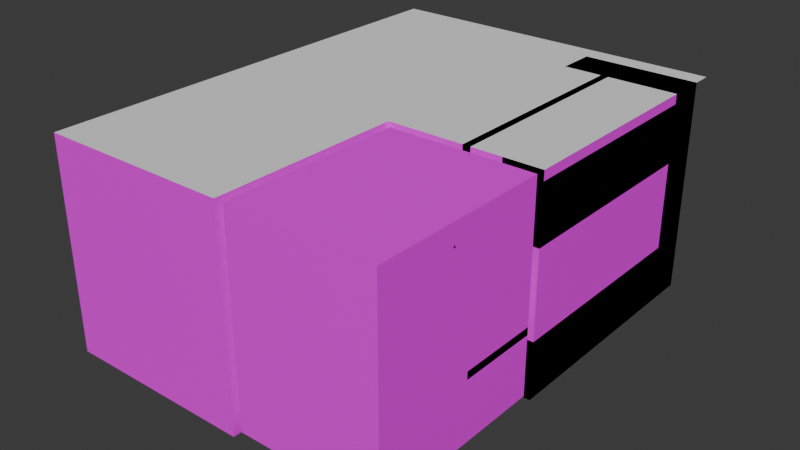 # Source: room.blend  (saved by Blender 4.0.36; exported with 4.5.12 LTS)
import bpy
from mathutils import Matrix  # noqa: F401  (used for matrix-valued properties, if any)

bpy.ops.wm.read_factory_settings(use_empty=True)
scene = bpy.context.scene
scene.name = 'Scene'

# ---- collections
col_collection = bpy.data.collections.new('Collection'); scene.collection.children.link(col_collection)

# ---- images (referenced by path relative to the original .blend; pixels are not part of the script)
import os
ASSET_DIR = os.environ.get("B2B_ASSET_DIR", "")  # directory of the original .blend (textures are referenced by path, not embedded)
HERE = os.path.dirname(os.path.abspath(__file__))  # packed textures are extracted next to this script under _unpacked/

def load_image(name, relpath, width, height, colorspace="sRGB"):
    """Load a texture the original file referenced (path relative to the .blend, or extracted next to this script)."""
    p = next((c for c in (os.path.join(HERE, relpath), os.path.join(ASSET_DIR, relpath)) if relpath and os.path.exists(c)), "")
    if p:
        img = bpy.data.images.load(p, check_existing=True)
        img.name = name
    else:  # same state as the original file: an image datablock whose file is absent (Cycles renders it pink)
        img = bpy.data.images.new(name, width, height)
        img.source = "FILE"
        img.filepath = "//" + (relpath or name)
    img.colorspace_settings.name = colorspace
    return img
img_texture_02_png = load_image('texture_02.png', 'texture_02.png', 1024, 1024, 'sRGB')
img_plastic_yellow_png = load_image('plastic_yellow.png', 'plastic_yellow.png', 1024, 1024, 'sRGB')

# ---- materials (node trees are filled in below, after node groups)
mat_dev = bpy.data.materials.new('Dev')
mat_dev.use_transparent_shadow = False
mat_checker = bpy.data.materials.new('Checker')
mat_checker.use_transparent_shadow = False
mat_black = bpy.data.materials.new('Black')
mat_black.use_transparent_shadow = False
mat_material = bpy.data.materials.new('Material')
mat_material.alpha_threshold = 0.0
mat_material.use_transparent_shadow = False
mat_material.roughness = 0.5
mat_material.line_color = (0.0, 0.0, 0.0, 1.0)
mat_material_001 = bpy.data.materials.new('Material.001')
mat_material_001.use_transparent_shadow = False

# ---- material node trees
mat_dev.use_nodes = True; mat_dev.node_tree.nodes.clear()
_N = mat_dev.node_tree.nodes; _L = mat_dev.node_tree.links
n0 = _N.new('ShaderNodeBsdfPrincipled'); n0.name = 'Principled BSDF'; n0.location = (10, 300)
n0.inputs[3].default_value = 1.45
n1 = _N.new('ShaderNodeOutputMaterial'); n1.name = 'Material Output'; n1.location = (300, 300)
n2 = _N.new('ShaderNodeTexImage'); n2.name = 'Image Texture'; n2.location = (-180, 280)
n2.image = img_texture_02_png
_L.new(n0.outputs[0], n1.inputs[0])
_L.new(n2.outputs[0], n0.inputs[0])
n1.is_active_output = True
mat_checker.use_nodes = True; mat_checker.node_tree.nodes.clear()
_N = mat_checker.node_tree.nodes; _L = mat_checker.node_tree.links
n0 = _N.new('ShaderNodeBsdfPrincipled'); n0.name = 'Principled BSDF'; n0.location = (10, 300)
n0.inputs[2].default_value = 1.0
n0.inputs[3].default_value = 1.45
n1 = _N.new('ShaderNodeOutputMaterial'); n1.name = 'Material Output'; n1.location = (300, 300)
n2 = _N.new('ShaderNodeTexChecker'); n2.name = 'Checker Texture'; n2.location = (-180, 280)
n2.inputs[3].default_value = 16.8
_L.new(n0.outputs[0], n1.inputs[0])
_L.new(n2.outputs[0], n0.inputs[0])
n1.is_active_output = True
mat_black.use_nodes = True; mat_black.node_tree.nodes.clear()
_N = mat_black.node_tree.nodes; _L = mat_black.node_tree.links
n0 = _N.new('ShaderNodeBsdfPrincipled'); n0.name = 'Principled BSDF'; n0.location = (10, 300)
n0.inputs[0].default_value = (0.0, 0.0, 0.0, 1.0)
n0.inputs[3].default_value = 1.45
n1 = _N.new('ShaderNodeOutputMaterial'); n1.name = 'Material Output'; n1.location = (300, 300)
_L.new(n0.outputs[0], n1.inputs[0])
n1.is_active_output = True
mat_material.use_nodes = True; mat_material.node_tree.nodes.clear()
_N = mat_material.node_tree.nodes; _L = mat_material.node_tree.links
n0 = _N.new('ShaderNodeOutputMaterial'); n0.name = 'Material Output'; n0.location = (300, 300)
n1 = _N.new('ShaderNodeBsdfPrincipled'); n1.name = 'Principled BSDF'; n1.location = (10, 300)
n1.inputs[3].default_value = 1.45
_L.new(n1.outputs[0], n0.inputs[0])
n0.is_active_output = True
mat_material_001.use_nodes = True; mat_material_001.node_tree.nodes.clear()
_N = mat_material_001.node_tree.nodes; _L = mat_material_001.node_tree.links
n0 = _N.new('ShaderNodeBsdfPrincipled'); n0.name = 'Principled BSDF'; n0.location = (10, 300)
n0.inputs[3].default_value = 1.45
n1 = _N.new('ShaderNodeOutputMaterial'); n1.name = 'Material Output'; n1.location = (300, 300)
n2 = _N.new('ShaderNodeTexImage'); n2.name = 'Image Texture'; n2.location = (-280, 280)
n2.image = img_plastic_yellow_png
_L.new(n0.outputs[0], n1.inputs[0])
_L.new(n2.outputs[0], n0.inputs[0])
n1.is_active_output = True

# ---- world
world_world = bpy.data.worlds.new('World'); scene.world = world_world
world_world.use_nodes = True; world_world.node_tree.nodes.clear()
_N = world_world.node_tree.nodes; _L = world_world.node_tree.links
n0 = _N.new('ShaderNodeOutputWorld'); n0.name = 'World Output'; n0.location = (300, 300)
n1 = _N.new('ShaderNodeBackground'); n1.name = 'Background'; n1.location = (10, 300)
n1.inputs[0].default_value = (0.05088, 0.05088, 0.05088, 1.0)
_L.new(n1.outputs[0], n0.inputs[0])
n0.is_active_output = True
world_world.color = (0.05088, 0.05088, 0.05088)
world_world.use_sun_shadow = False
world_world.sun_shadow_jitter_overblur = 0.0

# ---- meshes
me_plane = bpy.data.meshes.new('Plane')
me_plane.from_pydata([(-10.0, -10.0, 0.0), (-10.0, 13.0, 0.0), (8.0, 13.0, 0.0), (0.0, -10.0, 0.0), (0.0, 13.0, 0.0), (-10.0, 8.545, 0.0), (-10.0, 0.0, 0.0), (8.0, 0.0, 0.0), (8.0, 8.545, 0.0), (0.0, 0.0, 0.0), (0.0, 8.545, 0.0), (-10.0, 0.0, 11.0), (-10.0, -10.0, 11.0), (0.0, -10.0, 11.0), (8.0, 8.545, 11.0), (8.0, 13.0, 11.0), (0.0, 13.0, 11.0), (-10.0, 13.0, 11.0), (-10.0, 8.545, 11.0), (8.0, 0.0, 11.0), (0.0, -7.0, 0.0), (0.0, -1.0, 0.0), (1.0, -1.0, 9.0), (-8.0, 13.0, 4.0), (-4.0, 13.0, 4.0), (-4.0, 13.0, 9.0), (-8.0, 13.0, 9.0), (-8.0, 13.6, 4.0), (-4.0, 13.6, 4.0), (-4.0, 13.6, 9.0), (-8.0, 13.6, 9.0)], [], [(10, 8, 2, 4), (5, 10, 4, 1), (0, 3, 20, 21, 9, 6), (6, 9, 10, 5), (3, 0, 12, 13), (9, 7, 8, 10), (6, 5, 18, 11), (4, 2, 15, 16), (2, 8, 14, 15), (17, 1, 23, 26), (8, 7, 19, 14), (0, 6, 11, 12), (5, 1, 17, 18), (4, 16, 25, 24), (1, 4, 24, 23), (26, 25, 16, 17), (24, 25, 29, 28), (23, 24, 28, 27), (26, 23, 27, 30), (25, 26, 30, 29)])
_uv = me_plane.uv_layers.new(name='UVMap')
_uv.uv.foreach_set('vector', [-1.205, 0.3975, 0.159, 0.3975, 0.159, 1.327, -1.205, 1.327, -2.91, 0.3975, -1.205, 0.3975, -1.205, 1.327, -2.91, 1.327, -2.91, -2.764, -1.205, -2.764, -1.205, -2.253, -1.205, -1.23, -1.205, -1.059, -2.91, -1.059, -2.91, -1.059, -1.205, -1.059, -1.205, 0.3975, -2.91, 0.3975, 3.739, 2.18, 2.034, 2.18, 2.034, 0.3045, 3.739, 0.3045, -1.205, -1.059, 0.159, -1.059, 0.159, 0.3975, -1.205, 0.3975, 2.034, -1.059, 2.034, 0.3975, 0.159, 0.3975, 0.159, -1.059, 3.91, -1.059, 3.91, 0.3045, 2.034, 0.3045, 2.034, -1.059, -1.034, 1.327, -1.034, 2.257, -2.91, 2.257, -2.91, 1.327, 2.034, -2.764, 3.91, -2.764, 3.228, -2.423, 2.375, -2.423, -1.034, 2.257, -1.034, 3.714, -2.91, 3.714, -2.91, 2.257, 2.034, -2.764, 2.034, -1.059, 0.159, -1.059, 0.159, -2.764, 2.034, 0.3975, 2.034, 1.327, 0.159, 1.327, 0.159, 0.3975, 3.91, -1.059, 2.034, -1.059, 2.375, -1.741, 3.228, -1.741, 3.91, -2.764, 3.91, -1.059, 3.228, -1.741, 3.228, -2.423, 2.375, -2.423, 2.375, -1.741, 2.034, -1.059, 2.034, -2.764, -1.034, 2.18, -1.034, 1.327, -0.915, 1.327, -0.915, 2.18, -0.6763, 2.009, -0.6763, 1.327, -0.557, 1.327, -0.557, 2.009, -0.7957, 1.327, -0.7957, 2.18, -0.915, 2.18, -0.915, 1.327, -0.7957, 2.009, -0.7957, 1.327, -0.6763, 1.327, -0.6763, 2.009])
me_plane.materials.append(mat_dev)
me_plane.update()
me_plane_001 = bpy.data.meshes.new('Plane.001')
me_plane_001.from_pydata([(0.0, -10.0, 0.0), (8.0, 0.0, 0.0), (0.0, 0.0, 0.0), (0.0, -10.0, 11.0), (8.0, 0.0, 11.0), (0.0, 0.0, 11.0), (0.0, -5.0, 0.0), (0.0, -0.5, 0.0), (0.0, -5.0, 11.0), (0.0, -0.5, 11.0), (0.0, -5.0, 9.0), (0.0, -0.5, 9.0), (0.0, -10.0, 0.5), (8.0, 0.0, 0.5), (0.0, 0.0, 0.5), (0.0, -5.0, 0.5), (0.0, -0.5, 0.5), (0.5, -5.0, 9.0), (0.5, -0.5, 9.0), (0.5, -5.0, 0.5), (0.5, -0.5, 0.5), (0.5, -10.0, 9.0), (0.5, -10.0, 0.5), (0.5, -5.0, 11.0), (0.5, -0.5, 11.0), (0.5, -10.0, 11.0), (8.0, -0.5, 9.0), (8.0, -0.5, 0.5), (8.0, -0.5, 11.0), (8.0, -5.0, 9.0), (8.0, -5.0, 0.5), (8.0, -5.0, 11.0), (8.0, -10.0, 9.0), (8.0, -10.0, 0.5), (8.0, -10.0, 11.0)], [], [(16, 11, 9, 5, 14), (14, 5, 4, 13), (12, 3, 8, 10, 15), (10, 8, 9, 11), (0, 12, 15, 6), (2, 14, 13, 1), (7, 16, 14, 2), (15, 16, 7, 6), (16, 20, 18, 11), (15, 19, 20, 16), (11, 18, 17, 10), (10, 17, 19, 15), (17, 21, 22, 19), (17, 23, 25, 21), (18, 24, 23, 17), (18, 26, 28, 24), (20, 27, 26, 18), (26, 29, 31, 28), (27, 30, 29, 26), (29, 32, 34, 31), (30, 33, 32, 29), (19, 22, 33, 30), (21, 25, 34, 32), (21, 32, 33, 22), (20, 19, 30, 27), (25, 23, 31, 34), (23, 24, 28, 31)])
me_plane_001.polygons.foreach_set('material_index', [1, 1, 1, 1, 1, 1, 1, 1, 1, 0, 1, 1, 1, 1, 1, 1, 1, 1, 1, 1, 1, 0, 1, 1, 0, 1, 1])
_uv = me_plane_001.uv_layers.new(name='UVMap')
_uv.uv.foreach_set('vector', [-1.124, 1.34, -3.028, 1.34, -3.476, 1.34, -3.476, 1.228, -1.191, 1.228, -1.191, 1.228, -3.476, 1.228, -3.476, -0.564, -1.191, -0.564, -1.191, 3.468, -3.476, 3.468, -3.476, 2.796, -3.028, 2.796, -1.124, 2.796, -3.028, 2.796, -3.476, 2.796, -3.476, 1.34, -3.028, 1.34, -1.012, 3.468, -1.191, 3.468, -1.124, 2.796, -1.012, 2.796, -1.012, 1.228, -1.191, 1.228, -1.191, -0.564, -1.012, -0.564, -1.012, 1.34, -1.124, 1.34, -1.191, 1.228, -1.012, 1.228, -1.124, 2.796, -1.124, 1.34, -1.012, 1.34, -1.012, 2.796, 5.708, 6.94, 5.596, 6.94, 5.596, 5.036, 5.708, 5.036, 1.452, 5.484, 1.564, 5.484, 1.564, 6.94, 1.452, 6.94, 1.452, 4.028, 1.34, 4.028, 1.34, 2.572, 1.452, 2.572, 1.228, 2.572, 1.34, 2.572, 1.34, 4.476, 1.228, 4.476, -3.14, 3.916, -2.468, 3.916, -2.468, 5.82, -3.14, 5.82, -3.14, 3.916, -3.14, 3.468, -2.468, 3.468, -2.468, 3.916, -4.596, 3.916, -4.596, 3.468, -3.14, 3.468, -3.14, 3.916, 5.596, 5.036, 3.916, 5.036, 3.916, 4.588, 5.596, 4.588, 5.596, 6.94, 3.916, 6.94, 3.916, 5.036, 5.596, 5.036, 6.94, -0.116, 5.484, -0.116, 5.484, -0.564, 6.94, -0.564, 6.94, 1.788, 5.484, 1.788, 5.484, -0.116, 6.94, -0.116, 5.484, -0.116, 4.812, -0.116, 4.812, -0.564, 5.484, -0.564, 5.484, 1.788, 4.812, 1.788, 4.812, -0.116, 5.484, -0.116, 1.564, 5.484, 1.564, 4.812, 3.244, 4.812, 3.244, 5.484, 5.238, -5.492, 5.238, -5.94, 6.918, -5.94, 6.918, -5.492, 5.238, -5.492, 6.918, -5.492, 6.918, -3.588, 5.238, -3.588, 1.564, 6.94, 1.564, 5.484, 3.244, 5.484, 3.244, 6.94, 6.918, -3.588, 6.918, -2.916, 5.238, -2.916, 5.238, -3.588, 6.918, -2.916, 6.918, -1.46, 5.238, -1.46, 5.238, -2.916])
me_plane_001.materials.append(mat_checker)
me_plane_001.materials.append(mat_dev)
me_plane_001.update()
me_cube_001 = bpy.data.meshes.new('Cube.001')
me_cube_001.from_pydata([(-5.0, -1.0, -1.0), (-5.0, -1.0, 10.0), (-5.0, 1.0, -1.0), (-5.0, 1.0, 10.0), (1.0, -1.0, -1.0), (1.0, -1.0, 10.0), (1.0, 1.0, -1.0), (1.0, 1.0, 10.0)], [], [(0, 1, 3, 2), (2, 3, 7, 6), (6, 7, 5, 4), (4, 5, 1, 0), (2, 6, 4, 0), (7, 3, 1, 5)])
_uv = me_cube_001.uv_layers.new(name='UVMap')
_uv.uv.foreach_set('vector', [4.79, -3.476, 4.79, -5.94, 5.238, -5.94, 5.238, -3.476, 3.916, 4.588, 3.916, 2.124, 5.26, 2.124, 5.26, 4.588, 4.79, -1.012, 4.79, -3.476, 5.238, -3.476, 5.238, -1.012, -5.94, 5.932, -5.94, 3.468, -4.596, 3.468, -4.596, 5.932, -2.02, 3.468, -2.02, 4.812, -2.468, 4.812, -2.468, 3.468, -1.572, 3.468, -1.572, 4.812, -2.02, 4.812, -2.02, 3.468])
me_cube_001.materials.append(mat_dev)
me_cube_001.update()
me_cube_002 = bpy.data.meshes.new('Cube.002')
me_cube_002.from_pydata([(-4.0, -10.0, -1.0), (-4.0, -10.0, 2.0), (-4.0, 1.0, -1.0), (-4.0, 1.0, 2.0), (1.0, -10.0, -1.0), (1.0, -10.0, 2.0), (1.0, 1.0, -1.0), (1.0, 1.0, 2.0)], [], [(0, 1, 3, 2), (2, 3, 7, 6), (6, 7, 5, 4), (4, 5, 1, 0), (2, 6, 4, 0), (7, 3, 1, 5)])
_uv = me_cube_002.uv_layers.new(name='UVMap')
_uv.uv.foreach_set('vector', [4.364, 2.124, 3.692, 2.124, 3.692, -0.564, 4.364, -0.564, -1.124, 5.932, -1.796, 5.932, -1.796, 4.812, -1.124, 4.812, 2.124, 4.812, 1.452, 4.812, 1.452, 2.124, 2.124, 2.124, -1.796, 5.932, -2.468, 5.932, -2.468, 4.812, -1.796, 4.812, 2.572, 2.124, 1.452, 2.124, 1.452, -0.564, 2.572, -0.564, 3.692, 2.124, 2.572, 2.124, 2.572, -0.564, 3.692, -0.564])
me_cube_002.materials.append(mat_dev)
me_cube_002.update()
me_cube_003 = bpy.data.meshes.new('Cube.003')
me_cube_003.from_pydata([(-1.0, -10.0, -1.0), (-1.0, -10.0, 2.0), (-1.0, 2.0, -1.0), (-1.0, 2.0, 2.0), (1.0, -10.0, -1.0), (1.0, -10.0, 2.0), (1.0, 2.0, -1.0), (1.0, 2.0, 2.0), (-1.0, -10.0, 2.5), (-1.0, 2.0, 2.5), (1.0, -10.0, 2.5), (1.0, 2.0, 2.5)], [], [(0, 1, 3, 2), (2, 3, 7, 6), (6, 7, 5, 4), (4, 5, 1, 0), (2, 6, 4, 0), (7, 3, 1, 5), (5, 1, 8, 10), (3, 7, 11, 9)])
_uv = me_cube_003.uv_layers.new(name='UVMap')
_uv.uv.foreach_set('vector', [2.796, 4.812, 2.124, 4.812, 2.124, 2.124, 2.796, 2.124, -1.572, 4.14, -1.572, 3.468, -1.124, 3.468, -1.124, 4.14, 3.468, 4.812, 2.796, 4.812, 2.796, 2.124, 3.468, 2.124, -1.572, 4.812, -1.572, 4.14, -1.124, 4.14, -1.124, 4.812, 4.812, 2.124, 4.364, 2.124, 4.364, -0.564, 4.812, -0.564, 3.916, 4.812, 3.468, 4.812, 3.468, 2.124, 3.916, 2.124, -1.012, 3.468, -1.012, 3.916, -1.124, 3.916, -1.124, 3.468, -1.012, 3.916, -1.012, 4.364, -1.124, 4.364, -1.124, 3.916])
me_cube_003.materials.append(mat_dev)
me_cube_003.update()
me_cube_004 = bpy.data.meshes.new('Cube.004')
me_cube_004.from_pydata([(-0.2, -10.0, 1.5), (-0.2, -10.0, 2.0), (-0.2, 2.0, 1.5), (-0.2, 2.0, 2.0), (0.2, -10.0, 1.5), (0.2, -10.0, 2.0), (0.2, 2.0, 1.5), (0.2, 2.0, 2.0)], [], [(0, 1, 3, 2), (2, 3, 7, 6), (6, 7, 5, 4), (4, 5, 1, 0), (2, 6, 4, 0), (7, 3, 1, 5)])
_uv = me_cube_004.uv_layers.new(name='UVMap')
_uv.uv.foreach_set('vector', [4.7, -0.564, 4.588, -0.564, 4.588, -3.252, 4.7, -3.252, 1.34, 4.14, 1.34, 4.028, 1.43, 4.028, 1.43, 4.14, 4.7, -3.252, 4.588, -3.252, 4.588, -5.94, 4.7, -5.94, 1.34, 4.252, 1.34, 4.14, 1.43, 4.14, 1.43, 4.252, 4.79, -3.252, 4.7, -3.252, 4.7, -5.94, 4.79, -5.94, 4.79, -0.564, 4.7, -0.564, 4.7, -3.252, 4.79, -3.252])
me_cube_004.materials.append(mat_dev)
me_cube_004.update()
me_plane_002 = bpy.data.meshes.new('Plane.002')
me_plane_002.from_pydata([(-17.0, -13.0, 0.0), (-7.0, -13.0, 0.0), (-17.0, 1.0, 0.0), (-7.0, 1.0, 0.0), (-17.0, -23.0, 0.0), (-7.0, -23.0, 0.0), (1.0, -13.0, 0.0), (1.0, 1.0, 0.0)], [], [(0, 1, 3, 2), (1, 0, 4, 5), (3, 1, 6, 7)])
_uv = me_plane_002.uv_layers.new(name='UVMap')
_uv.uv.foreach_set('vector', [-5.94, -3.7, -3.7, -3.7, -3.7, -0.564, -5.94, -0.564, -3.7, -3.7, -5.94, -3.7, -5.94, -5.94, -3.7, -5.94, -3.7, -0.564, -3.7, -3.7, -1.908, -3.7, -1.908, -0.564])
me_plane_002.update()
me_cube_005 = bpy.data.meshes.new('Cube.005')
me_cube_005.from_pydata([(-4.0, -10.0, 2.0), (-4.0, -10.0, 3.0), (-4.0, -1.0, 2.0), (-4.0, -1.0, 3.0), (0.0, -10.0, 2.0), (0.0, -10.0, 3.0), (0.0, -1.0, 2.0), (0.0, -1.0, 3.0)], [], [(0, 1, 3, 2), (2, 3, 7, 6), (6, 7, 5, 4), (4, 5, 1, 0), (2, 6, 4, 0), (7, 3, 1, 5)])
_uv = me_cube_005.uv_layers.new(name='UVMap')
_uv.uv.foreach_set('vector', [4.364, 2.124, 3.692, 2.124, 3.692, -0.564, 4.364, -0.564, -1.124, 5.932, -1.796, 5.932, -1.796, 4.812, -1.124, 4.812, 2.124, 4.812, 1.452, 4.812, 1.452, 2.124, 2.124, 2.124, -1.796, 5.932, -2.468, 5.932, -2.468, 4.812, -1.796, 4.812, 2.572, 2.124, 1.452, 2.124, 1.452, -0.564, 2.572, -0.564, 3.692, 2.124, 2.572, 2.124, 2.572, -0.564, 3.692, -0.564])
me_cube_005.materials.append(mat_dev)
me_cube_005.update()
me_plane_003 = bpy.data.meshes.new('Plane.003')
me_plane_003.from_pydata([(-1.353, -1.0, -0.8526), (-1.353, -1.0, 0.8526), (-1.5, 1.0, -1.0), (-1.5, 1.0, 1.0), (0.7422, -1.0, -0.8526), (0.7422, -1.0, 0.8526), (1.5, 1.0, -1.0), (1.5, 1.0, 1.0), (-1.5, -1.0, -1.0), (-1.5, -1.0, 1.0), (1.5, -1.0, 1.0), (1.5, -1.0, -1.0)], [], [(8, 9, 3, 2), (2, 3, 7, 6), (6, 7, 10, 11), (4, 5, 1, 0), (2, 6, 11, 8), (7, 3, 9, 10), (0, 1, 9, 8), (5, 4, 11, 10), (4, 0, 8, 11), (1, 5, 10, 9)])
me_plane_003.polygons.foreach_set('material_index', [0, 0, 0, 1, 0, 0, 0, 0, 0, 0])
_uv = me_plane_003.uv_layers.new(name='UVMap')
_uv.uv.foreach_set('vector', [0.375, 0.0, 0.625, 0.0, 0.625, 0.25, 0.375, 0.25, 0.375, 0.25, 0.625, 0.25, 0.625, 0.5, 0.375, 0.5, 0.375, 0.5, 0.625, 0.5, 0.625, 0.75, 0.375, 0.75, 0.3934, 0.8132, 0.6066, 0.8132, 0.6066, 0.9877, 0.3934, 0.9877, 0.125, 0.5, 0.375, 0.5, 0.375, 0.75, 0.125, 0.75, 0.625, 0.5, 0.875, 0.5, 0.875, 0.75, 0.625, 0.75, 0.3934, 0.9877, 0.6066, 0.9877, 0.625, 1.0, 0.375, 1.0, 0.6066, 0.8132, 0.3934, 0.8132, 0.375, 0.75, 0.625, 0.75, 0.3934, 0.8132, 0.3934, 0.9877, 0.375, 1.0, 0.375, 0.75, 0.6066, 0.9877, 0.6066, 0.8132, 0.625, 0.75, 0.625, 1.0])
me_plane_003.materials.append(mat_dev)
me_plane_003.materials.append(mat_black)
me_plane_003.update()
me_plane_004 = bpy.data.meshes.new('Plane.004')
me_plane_004.from_pydata([], [], [])
_uv = me_plane_004.uv_layers.new(name='UVMap')
_uv.uv.foreach_set('vector', [])
me_plane_004.update()
me_cube_008 = bpy.data.meshes.new('Cube.008')
me_cube_008.from_pydata([(-1.0, -1.7, 0.6), (-1.0, -1.7, 1.0), (-1.0, 2.5, 0.6), (-1.0, 2.5, 1.0), (1.0, -1.7, 0.6), (1.0, -1.7, 1.0), (1.0, 2.5, 0.6), (1.0, 2.5, 1.0)], [], [(0, 1, 3, 2), (2, 3, 7, 6), (6, 7, 5, 4), (4, 5, 1, 0), (2, 6, 4, 0), (7, 3, 1, 5)])
_uv = me_cube_008.uv_layers.new(name='UVMap')
_uv.uv.foreach_set('vector', [0.375, 0.0, 0.625, 0.0, 0.625, 0.25, 0.375, 0.25, 0.375, 0.25, 0.625, 0.25, 0.625, 0.5, 0.375, 0.5, 0.375, 0.5, 0.625, 0.5, 0.625, 0.75, 0.375, 0.75, 0.375, 0.75, 0.625, 0.75, 0.625, 1.0, 0.375, 1.0, 0.125, 0.5, 0.375, 0.5, 0.375, 0.75, 0.125, 0.75, 0.625, 0.5, 0.875, 0.5, 0.875, 0.75, 0.625, 0.75])
me_cube_008.update()
me_cube_010 = bpy.data.meshes.new('Cube.010')
me_cube_010.from_pydata([(-1.0, -1.0, -1.0), (-1.0, -1.0, 1.0), (-1.0, 1.0, -1.0), (-1.0, 1.0, 1.0), (1.0, -1.0, -1.0), (1.0, -1.0, 1.0), (1.0, 1.0, -1.0), (1.0, 1.0, 1.0)], [], [(0, 1, 3, 2), (2, 3, 7, 6), (6, 7, 5, 4), (4, 5, 1, 0), (2, 6, 4, 0), (7, 3, 1, 5)])
_uv = me_cube_010.uv_layers.new(name='UVMap')
_uv.uv.foreach_set('vector', [0.375, 0.0, 0.625, 0.0, 0.625, 0.25, 0.375, 0.25, 0.375, 0.25, 0.625, 0.25, 0.625, 0.5, 0.375, 0.5, 0.375, 0.5, 0.625, 0.5, 0.625, 0.75, 0.375, 0.75, 0.375, 0.75, 0.625, 0.75, 0.625, 1.0, 0.375, 1.0, 0.125, 0.5, 0.375, 0.5, 0.375, 0.75, 0.125, 0.75, 0.625, 0.5, 0.875, 0.5, 0.875, 0.75, 0.625, 0.75])
me_cube_010.update()
me_cube_011 = bpy.data.meshes.new('Cube.011')
me_cube_011.from_pydata([(-1.0, -1.0, -1.0), (-1.0, -1.0, 1.0), (-1.0, 1.0, -1.0), (-1.0, 1.0, 1.0), (1.0, -1.0, -1.0), (1.0, -1.0, 1.0), (1.0, 1.0, -1.0), (1.0, 1.0, 1.0)], [], [(0, 1, 3, 2), (2, 3, 7, 6), (6, 7, 5, 4), (4, 5, 1, 0), (2, 6, 4, 0), (7, 3, 1, 5)])
_uv = me_cube_011.uv_layers.new(name='UVMap')
_uv.uv.foreach_set('vector', [0.375, 0.0, 0.625, 0.0, 0.625, 0.25, 0.375, 0.25, 0.375, 0.25, 0.625, 0.25, 0.625, 0.5, 0.375, 0.5, 0.375, 0.5, 0.625, 0.5, 0.625, 0.75, 0.375, 0.75, 0.375, 0.75, 0.625, 0.75, 0.625, 1.0, 0.375, 1.0, 0.125, 0.5, 0.375, 0.5, 0.375, 0.75, 0.125, 0.75, 0.625, 0.5, 0.875, 0.5, 0.875, 0.75, 0.625, 0.75])
me_cube_011.update()
me_cube_012 = bpy.data.meshes.new('Cube.012')
me_cube_012.from_pydata([(-1.0, -1.0, -1.0), (-1.0, -1.0, 1.0), (-1.0, 1.0, -1.0), (-1.0, 1.0, 1.0), (1.0, -1.0, -1.0), (1.0, -1.0, 1.0), (1.0, 1.0, -1.0), (1.0, 1.0, 1.0)], [], [(0, 1, 3, 2), (2, 3, 7, 6), (6, 7, 5, 4), (4, 5, 1, 0), (2, 6, 4, 0), (7, 3, 1, 5)])
_uv = me_cube_012.uv_layers.new(name='UVMap')
_uv.uv.foreach_set('vector', [0.375, 0.0, 0.625, 0.0, 0.625, 0.25, 0.375, 0.25, 0.375, 0.25, 0.625, 0.25, 0.625, 0.5, 0.375, 0.5, 0.375, 0.5, 0.625, 0.5, 0.625, 0.75, 0.375, 0.75, 0.375, 0.75, 0.625, 0.75, 0.625, 1.0, 0.375, 1.0, 0.125, 0.5, 0.375, 0.5, 0.375, 0.75, 0.125, 0.75, 0.625, 0.5, 0.875, 0.5, 0.875, 0.75, 0.625, 0.75])
me_cube_012.update()
me_cube_013 = bpy.data.meshes.new('Cube.013')
me_cube_013.from_pydata([], [], [])
_uv = me_cube_013.uv_layers.new(name='UVMap')
_uv.uv.foreach_set('vector', [])
me_cube_013.update()
me_cube_014 = bpy.data.meshes.new('Cube.014')
me_cube_014.from_pydata([(-0.6, -1.0, -6.0), (-0.6, -1.0, -5.6), (-0.6, 1.0, -6.0), (-0.6, 1.0, -5.6), (0.6, -1.0, -6.0), (0.6, -1.0, -5.6), (0.6, 1.0, -6.0), (0.6, 1.0, -5.6), (8.941e-08, 0.9062, -5.6), (8.941e-08, 0.9062, -5.55), (0.3518, 0.7031, -5.6), (0.3518, 0.7031, -5.55), (0.3518, 0.2969, -5.6), (0.3518, 0.2969, -5.55), (8.941e-08, 0.09376, -5.6), (8.941e-08, 0.09376, -5.55), (-0.3518, 0.2969, -5.6), (-0.3518, 0.2969, -5.55), (-0.3518, 0.7031, -5.6), (-0.3518, 0.7031, -5.55), (8.941e-08, -0.09376, -5.6), (8.941e-08, -0.09376, -5.55), (0.3518, -0.2969, -5.6), (0.3518, -0.2969, -5.55), (0.3518, -0.7031, -5.6), (0.3518, -0.7031, -5.55), (8.941e-08, -0.9062, -5.6), (8.941e-08, -0.9062, -5.55), (-0.3518, -0.7031, -5.6), (-0.3518, -0.7031, -5.55), (-0.3518, -0.2969, -5.6), (-0.3518, -0.2969, -5.55)], [], [(0, 1, 3, 2), (2, 3, 7, 6), (6, 7, 5, 4), (4, 5, 1, 0), (2, 6, 4, 0), (7, 3, 1, 5), (8, 9, 11, 10), (10, 11, 13, 12), (12, 13, 15, 14), (14, 15, 17, 16), (11, 9, 19, 17, 15, 13), (16, 17, 19, 18), (18, 19, 9, 8), (8, 10, 12, 14, 16, 18), (20, 21, 23, 22), (22, 23, 25, 24), (24, 25, 27, 26), (26, 27, 29, 28), (23, 21, 31, 29, 27, 25), (28, 29, 31, 30), (30, 31, 21, 20), (20, 22, 24, 26, 28, 30)])
me_cube_014.polygons.foreach_set('material_index', [1, 1, 1, 1, 1, 1, 0, 0, 0, 0, 0, 0, 0, 0, 0, 0, 0, 0, 0, 0, 0, 0])
_uv = me_cube_014.uv_layers.new(name='UVMap')
_uv.uv.foreach_set('vector', [0.375, 0.0, 0.625, 0.0, 0.625, 0.25, 0.375, 0.25, 0.375, 0.25, 0.625, 0.25, 0.625, 0.5, 0.375, 0.5, 0.375, 0.5, 0.625, 0.5, 0.625, 0.75, 0.375, 0.75, 0.375, 0.75, 0.625, 0.75, 0.625, 1.0, 0.375, 1.0, 0.125, 0.5, 0.375, 0.5, 0.375, 0.75, 0.125, 0.75, 0.625, 0.5, 0.875, 0.5, 0.875, 0.75, 0.625, 0.75, 1.0, 0.5, 1.0, 1.0, 0.8333, 1.0, 0.8333, 0.5, 0.8333, 0.5, 0.8333, 1.0, 0.6667, 1.0, 0.6667, 0.5, 0.6667, 0.5, 0.6667, 1.0, 0.5, 1.0, 0.5, 0.5, 0.5, 0.5, 0.5, 1.0, 0.3333, 1.0, 0.3333, 0.5, 0.4578, 0.37, 0.25, 0.49, 0.04215, 0.37, 0.04215, 0.13, 0.25, 0.01, 0.4578, 0.13, 0.3333, 0.5, 0.3333, 1.0, 0.1667, 1.0, 0.1667, 0.5, 0.1667, 0.5, 0.1667, 1.0, -8.941e-08, 1.0, -8.941e-08, 0.5, 0.75, 0.49, 0.9578, 0.37, 0.9578, 0.13, 0.75, 0.01, 0.5422, 0.13, 0.5422, 0.37, 1.0, 0.5, 1.0, 1.0, 0.8333, 1.0, 0.8333, 0.5, 0.8333, 0.5, 0.8333, 1.0, 0.6667, 1.0, 0.6667, 0.5, 0.6667, 0.5, 0.6667, 1.0, 0.5, 1.0, 0.5, 0.5, 0.5, 0.5, 0.5, 1.0, 0.3333, 1.0, 0.3333, 0.5, 0.4578, 0.37, 0.25, 0.49, 0.04215, 0.37, 0.04215, 0.13, 0.25, 0.01, 0.4578, 0.13, 0.3333, 0.5, 0.3333, 1.0, 0.1667, 1.0, 0.1667, 0.5, 0.1667, 0.5, 0.1667, 1.0, -8.941e-08, 1.0, -8.941e-08, 0.5, 0.75, 0.49, 0.9578, 0.37, 0.9578, 0.13, 0.75, 0.01, 0.5422, 0.13, 0.5422, 0.37])
me_cube_014.materials.append(mat_black)
me_cube_014.materials.append(mat_material)
me_cube_014.update()
me_cube_015 = bpy.data.meshes.new('Cube.015')
me_cube_015.from_pydata([(-4.0, -6.0, 6.0), (-4.0, -6.0, 8.0), (-4.0, -4.0, 6.0), (-4.0, -4.0, 8.0), (-9.537e-07, -6.0, 6.0), (-9.537e-07, -6.0, 8.0), (-9.537e-07, -4.0, 6.0), (-9.537e-07, -4.0, 8.0)], [], [(0, 1, 3, 2), (2, 3, 7, 6), (6, 7, 5, 4), (4, 5, 1, 0), (2, 6, 4, 0), (7, 3, 1, 5)])
_uv = me_cube_015.uv_layers.new(name='UVMap')
_uv.uv.foreach_set('vector', [0.375, 0.0, 0.625, 0.0, 0.625, 0.25, 0.375, 0.25, 0.375, 0.25, 0.625, 0.25, 0.625, 0.5, 0.375, 0.5, 0.375, 0.5, 0.625, 0.5, 0.625, 0.75, 0.375, 0.75, 0.375, 0.75, 0.625, 0.75, 0.625, 1.0, 0.375, 1.0, 0.125, 0.5, 0.375, 0.5, 0.375, 0.75, 0.125, 0.75, 0.625, 0.5, 0.875, 0.5, 0.875, 0.75, 0.625, 0.75])
me_cube_015.update()
me_plane_005 = bpy.data.meshes.new('Plane.005')
me_plane_005.from_pydata([(4.5, -9.0, -0.1), (5.0, -9.0, -6.04e-07), (4.5, 0.4, -0.1), (5.0, 0.4, -9.274e-07), (4.1, -9.0, 0.1), (4.1, 0.4, 0.1), (3.4, -9.0, -0.1), (3.4, 0.4, -0.1), (2.4, -9.0, 0.1), (2.4, 0.4, 0.1), (1.9, -9.0, -0.1), (1.9, 0.4, -0.1), (1.3, -9.0, 0.1), (1.3, 0.4, 0.1), (0.4, -9.0, -0.1), (0.4, 0.4, -0.1), (-0.2, -9.0, 0.1), (-0.2, 0.4, 0.1), (-0.7, -9.0, -0.1), (-0.7, 0.4, -0.1)], [], [(0, 2, 3, 1), (0, 4, 5, 2), (4, 6, 7, 5), (6, 8, 9, 7), (8, 10, 11, 9), (10, 12, 13, 11), (12, 14, 15, 13), (15, 14, 16, 17), (17, 16, 18, 19)])
_uv = me_plane_005.uv_layers.new(name='UVMap')
_uv.uv.foreach_set('vector', [0.0, 0.0, 0.0, 1.0, 1.0, 1.0, 1.0, 0.0, 0.0, 0.0, 0.0, 0.0, 0.0, 1.0, 0.0, 1.0, 0.0, 0.0, 0.0, 0.0, 0.0, 1.0, 0.0, 1.0, 0.0, 0.0, 0.0, 0.0, 0.0, 1.0, 0.0, 1.0, 0.0, 0.0, 0.0, 0.0, 0.0, 1.0, 0.0, 1.0, 0.0, 0.0, 0.0, 0.0, 0.0, 1.0, 0.0, 1.0, 0.0, 0.0, 0.0, 0.0, 0.0, 1.0, 0.0, 1.0, 0.0, 1.0, 0.0, 0.0, 0.0, 0.0, 0.0, 1.0, 0.0, 1.0, 0.0, 0.0, 0.0, 0.0, 0.0, 1.0])
me_plane_005.update()
me_plane_006 = bpy.data.meshes.new('Plane.006')
me_plane_006.from_pydata([(-2.5, -0.1207, 0.05), (-2.5, -0.05, 0.1207), (-2.5, -0.05, -0.02071), (-2.5, 0.02071, 0.05), (5.0, -0.1207, 0.05), (5.0, -0.05, 0.1207), (5.0, -0.05, -0.02071), (5.0, 0.02071, 0.05)], [], [(0, 1, 3, 2), (2, 3, 7, 6), (6, 7, 5, 4), (4, 5, 1, 0), (2, 6, 4, 0), (7, 3, 1, 5)])
_uv = me_plane_006.uv_layers.new(name='UVMap')
_uv.uv.foreach_set('vector', [0.375, 0.0, 0.625, 0.0, 0.625, 0.25, 0.375, 0.25, 0.375, 0.25, 0.625, 0.25, 0.625, 0.5, 0.375, 0.5, 0.375, 0.5, 0.625, 0.5, 0.625, 0.75, 0.375, 0.75, 0.375, 0.75, 0.625, 0.75, 0.625, 1.0, 0.375, 1.0, 0.125, 0.5, 0.375, 0.5, 0.375, 0.75, 0.125, 0.75, 0.625, 0.5, 0.875, 0.5, 0.875, 0.75, 0.625, 0.75])
me_plane_006.materials.append(mat_black)
me_plane_006.update()
me_cylinder = bpy.data.meshes.new('Cylinder')
me_cylinder.from_pydata([(0.0, 0.6541, -1.156), (0.0, 1.0, 0.844), (0.5665, 0.3271, -1.156), (0.866, 0.5, 0.844), (0.5665, -0.3271, -1.156), (0.866, -0.5, 0.844), (0.0, -0.6541, -1.156), (0.0, -1.0, 0.844), (-0.5665, -0.3271, -1.156), (-0.866, -0.5, 0.844), (-0.5665, 0.3271, -1.156), (-0.866, 0.5, 0.844)], [], [(0, 1, 3, 2), (2, 3, 5, 4), (4, 5, 7, 6), (6, 7, 9, 8), (3, 1, 11, 9, 7, 5), (8, 9, 11, 10), (10, 11, 1, 0), (0, 2, 4, 6, 8, 10)])
me_cylinder.polygons.foreach_set('material_index', [0, 0, 0, 0, 1, 0, 0, 0])
_uv = me_cylinder.uv_layers.new(name='UVMap')
_uv.uv.foreach_set('vector', [1.0, 0.5, 1.0, 1.0, 0.8333, 1.0, 0.8333, 0.5, 0.8333, 0.5, 0.8333, 1.0, 0.6667, 1.0, 0.6667, 0.5, 0.6667, 0.5, 0.6667, 1.0, 0.5, 1.0, 0.5, 0.5, 0.5, 0.5, 0.5, 1.0, 0.3333, 1.0, 0.3333, 0.5, 0.4578, 0.37, 0.25, 0.49, 0.04215, 0.37, 0.04215, 0.13, 0.25, 0.01, 0.4578, 0.13, 0.3333, 0.5, 0.3333, 1.0, 0.1667, 1.0, 0.1667, 0.5, 0.1667, 0.5, 0.1667, 1.0, -8.941e-08, 1.0, -8.941e-08, 0.5, 0.75, 0.49, 0.9578, 0.37, 0.9578, 0.13, 0.75, 0.01, 0.5422, 0.13, 0.5422, 0.37])
me_cylinder.materials.append(mat_material)
me_cylinder.materials.append(mat_black)
me_cylinder.update()
me_plane_007 = bpy.data.meshes.new('Plane.007')
me_plane_007.from_pydata([(-0.8365, 1.0, -0.4), (-1.0, 0.8365, -0.4), (-1.0, -0.8365, -0.4), (-0.8365, -1.0, -0.4), (0.8365, -1.0, -0.4), (1.0, -0.8365, -0.4), (1.0, 0.8365, -0.4), (0.8365, 1.0, -0.4), (-0.8365, -1.0, -0.1896), (-0.5684, -1.0, 0.0), (-1.0, -0.5684, 0.0), (-1.0, -0.8365, -0.1896), (1.0, -0.8365, -0.1896), (1.0, -0.5684, 0.0), (0.5684, -1.0, 0.0), (0.8365, -1.0, -0.1896), (-1.0, 0.8365, -0.1896), (-1.0, 0.5684, 0.0), (-0.5684, 1.0, 0.0), (-0.8365, 1.0, -0.1896), (0.8365, 1.0, -0.1896), (0.5684, 1.0, 0.0), (1.0, 0.5684, 0.0), (1.0, 0.8365, -0.1896), (-0.8365, 1.0, -2.6), (-1.0, 0.8365, -2.6), (-1.0, -0.8365, -2.6), (-0.8365, -1.0, -2.6), (0.8365, -1.0, -2.6), (1.0, -0.8365, -2.6), (1.0, 0.8365, -2.6), (0.8365, 1.0, -2.6), (-1.0, -0.5684, -2.6), (-1.0, 0.5684, -2.6), (0.5684, -1.0, -2.6), (-0.5684, -1.0, -2.6), (1.0, 0.5684, -2.6), (1.0, -0.5684, -2.6), (-0.5684, 1.0, -2.6), (0.5684, 1.0, -2.6), (-0.5684, 1.0, -2.2), (-0.5684, 1.0, -2.0), (-0.8365, 1.0, -2.0), (-0.8365, 1.0, -2.2), (0.5684, -1.0, -2.2), (0.5684, -1.0, -2.0), (0.8365, -1.0, -2.0), (0.8365, -1.0, -2.2), (1.0, -0.8365, -2.0), (1.0, -0.8365, -2.2), (0.8365, 1.0, -2.2), (0.8365, 1.0, -2.0), (0.5684, 1.0, -2.0), (0.5684, 1.0, -2.2), (-0.8365, -1.0, -2.2), (-0.8365, -1.0, -2.0), (-0.5684, -1.0, -2.0), (-0.5684, -1.0, -2.2), (-1.0, 0.8365, -2.2), (-1.0, 0.8365, -2.0), (-1.0, 0.5684, -2.0), (-1.0, 0.5684, -2.2), (-1.0, -0.8365, -2.2), (-1.0, -0.8365, -2.0), (1.0, 0.5684, -2.2), (1.0, 0.5684, -2.0), (1.0, 0.8365, -2.0), (1.0, 0.8365, -2.2), (1.0, -0.5684, -2.0), (1.0, -0.5684, -2.2), (-1.0, -0.5684, -2.2), (-1.0, -0.5684, -2.0), (-1.0, -0.4304, -0.4), (-1.0, -0.5684, -0.262), (-1.0, -0.7064, -0.4), (-1.0, -0.5684, -0.538), (-1.0, 0.5684, -0.538), (-1.0, 0.7064, -0.4), (-1.0, 0.5684, -0.262), (-1.0, 0.4304, -0.4), (0.4304, -1.0, -0.4), (0.5684, -1.0, -0.262), (0.7064, -1.0, -0.4), (0.5684, -1.0, -0.538), (-0.5684, -1.0, -0.538), (-0.7064, -1.0, -0.4), (-0.5684, -1.0, -0.262), (-0.4304, -1.0, -0.4), (1.0, 0.4304, -0.4), (1.0, 0.5684, -0.262), (1.0, 0.7064, -0.4), (1.0, 0.5684, -0.538), (1.0, -0.5684, -0.538), (1.0, -0.7064, -0.4), (1.0, -0.5684, -0.262), (1.0, -0.4304, -0.4), (-0.4304, 1.0, -0.4), (-0.5684, 1.0, -0.262), (-0.7064, 1.0, -0.4), (-0.5684, 1.0, -0.538), (0.5684, 1.0, -0.538), (0.7064, 1.0, -0.4), (0.5684, 1.0, -0.262), (0.4304, 1.0, -0.4)], [], [(9, 14, 13, 22, 21, 18, 17, 10), (20, 23, 6, 7), (22, 89, 90, 6, 23), (68, 69, 64, 65), (0, 1, 16, 19), (74, 2, 11, 10, 73), (82, 4, 15, 14, 81), (18, 97, 98, 0, 19), (4, 5, 12, 15), (22, 23, 20, 21), (14, 15, 12, 13), (10, 11, 8, 9), (18, 19, 16, 17), (8, 11, 2, 3), (99, 41, 42, 0, 98), (5, 48, 68, 92, 93), (7, 51, 52, 100, 101), (83, 45, 46, 4, 82), (1, 59, 60, 76, 77), (91, 65, 66, 6, 90), (3, 55, 56, 84, 85), (40, 38, 24, 43), (44, 34, 28, 47), (47, 28, 29, 49), (50, 31, 39, 53), (54, 27, 35, 57), (58, 25, 33, 61), (62, 26, 27, 54), (64, 36, 30, 67), (49, 29, 37, 69), (43, 24, 25, 58), (67, 30, 31, 50), (70, 32, 26, 62), (17, 78, 79, 72, 73, 10), (71, 70, 62, 63), (6, 66, 51, 7), (66, 67, 50, 51), (0, 42, 59, 1), (42, 43, 58, 59), (5, 93, 94, 13, 12), (48, 49, 69, 68), (13, 94, 95, 88, 89, 22), (65, 64, 67, 66), (2, 63, 55, 3), (63, 62, 54, 55), (17, 16, 1, 77, 78), (59, 58, 61, 60), (3, 85, 86, 9, 8), (55, 54, 57, 56), (21, 20, 7, 101, 102), (51, 50, 53, 52), (4, 46, 48, 5), (46, 47, 49, 48), (9, 86, 87, 80, 81, 14), (45, 44, 47, 46), (21, 102, 103, 96, 97, 18), (41, 40, 43, 42), (72, 75, 74, 73), (76, 79, 78, 77), (80, 83, 82, 81), (84, 87, 86, 85), (88, 91, 90, 89), (92, 95, 94, 93), (96, 99, 98, 97), (100, 103, 102, 101), (75, 71, 63, 2, 74), (53, 40, 41, 52), (56, 57, 44, 45), (71, 60, 61, 70)])
_uv = me_plane_007.uv_layers.new(name='UVMap')
_uv.uv.foreach_set('vector', [0.3938, 0.6736, 0.1752, 0.6736, 0.09217, 0.7375, 0.09217, 0.9059, 0.1752, 0.9699, 0.3938, 0.9699, 0.4768, 0.9059, 0.4768, 0.7375, 0.8338, 0.06159, 0.8338, 0.03014, 0.8027, 0.03014, 0.8027, 0.06159, 0.4768, 0.3003, 0.438, 0.3003, 0.4175, 0.3269, 0.4175, 0.3519, 0.4487, 0.3519, 0.1805, 0.0817, 0.1509, 0.0817, 0.1509, 0.3003, 0.1805, 0.3003, 0.8027, 0.3833, 0.8027, 0.4148, 0.8338, 0.4148, 0.8338, 0.3833, 0.4175, 0.6486, 0.4175, 0.6736, 0.4487, 0.6736, 0.4768, 0.622, 0.438, 0.622, 0.8027, 0.7429, 0.8027, 0.7679, 0.8338, 0.7679, 0.8619, 0.7164, 0.8231, 0.7164, 0.8619, 0.3318, 0.8231, 0.3318, 0.8027, 0.3583, 0.8027, 0.3833, 0.8338, 0.3833, 0.8027, 0.7679, 0.8027, 0.7994, 0.8338, 0.7994, 0.8338, 0.7679, 0.09217, 0.9059, 0.09217, 0.9456, 0.1236, 0.9699, 0.1752, 0.9699, 0.1752, 0.6736, 0.1236, 0.6736, 0.09217, 0.6978, 0.09217, 0.7375, 0.4768, 0.7375, 0.4768, 0.6978, 0.4453, 0.6736, 0.3938, 0.6736, 0.3938, 0.9699, 0.4453, 0.9699, 0.4768, 0.9456, 0.4768, 0.9059, 0.8338, 0.4462, 0.8338, 0.4148, 0.8027, 0.4148, 0.8027, 0.4462, 0.7822, 0.3318, 0.5657, 0.3318, 0.5657, 0.3833, 0.8027, 0.3833, 0.8027, 0.3583, 0.4175, 0.03014, 0.1805, 0.03014, 0.1805, 0.0817, 0.3971, 0.0817, 0.4175, 0.05516, 0.8027, 0.06159, 0.5657, 0.06159, 0.5657, 0.1131, 0.7822, 0.1131, 0.8027, 0.0866, 0.7822, 0.7164, 0.5657, 0.7164, 0.5657, 0.7679, 0.8027, 0.7679, 0.8027, 0.7429, 0.4175, 0.3519, 0.1805, 0.3519, 0.1805, 0.4034, 0.3971, 0.4034, 0.4175, 0.3769, 0.3971, 0.3003, 0.1805, 0.3003, 0.1805, 0.3519, 0.4175, 0.3519, 0.4175, 0.3269, 0.8027, 0.4462, 0.5657, 0.4462, 0.5657, 0.4978, 0.7822, 0.4978, 0.8027, 0.4712, 0.536, 0.3318, 0.4768, 0.3318, 0.4768, 0.3833, 0.536, 0.3833, 0.536, 0.7164, 0.4768, 0.7164, 0.4768, 0.7679, 0.536, 0.7679, 0.536, 0.7679, 0.4768, 0.7679, 0.4768, 0.7994, 0.536, 0.7994, 0.536, 0.06159, 0.4768, 0.06159, 0.4768, 0.1131, 0.536, 0.1131, 0.536, 0.4462, 0.4768, 0.4462, 0.4768, 0.4978, 0.536, 0.4978, 0.1509, 0.3519, 0.09165, 0.3519, 0.09165, 0.4034, 0.1509, 0.4034, 0.536, 0.4148, 0.4768, 0.4148, 0.4768, 0.4462, 0.536, 0.4462, 0.1509, 0.3003, 0.09165, 0.3003, 0.09165, 0.3519, 0.1509, 0.3519, 0.1509, 0.03014, 0.09165, 0.03014, 0.09165, 0.0817, 0.1509, 0.0817, 0.536, 0.3833, 0.4768, 0.3833, 0.4768, 0.4148, 0.536, 0.4148, 0.536, 0.03014, 0.4768, 0.03014, 0.4768, 0.06159, 0.536, 0.06159, 0.1509, 0.622, 0.09165, 0.622, 0.09165, 0.6736, 0.1509, 0.6736, 0.4768, 0.4034, 0.438, 0.4034, 0.4175, 0.43, 0.4175, 0.5955, 0.438, 0.622, 0.4768, 0.622, 0.1805, 0.622, 0.1509, 0.622, 0.1509, 0.6736, 0.1805, 0.6736, 0.8027, 0.03014, 0.5657, 0.03014, 0.5657, 0.06159, 0.8027, 0.06159, 0.5657, 0.03014, 0.536, 0.03014, 0.536, 0.06159, 0.5657, 0.06159, 0.8027, 0.3833, 0.5657, 0.3833, 0.5657, 0.4148, 0.8027, 0.4148, 0.5657, 0.3833, 0.536, 0.3833, 0.536, 0.4148, 0.5657, 0.4148, 0.4175, 0.03014, 0.4175, 0.05516, 0.438, 0.0817, 0.4768, 0.0817, 0.4487, 0.03014, 0.1805, 0.03014, 0.1509, 0.03014, 0.1509, 0.0817, 0.1805, 0.0817, 0.4768, 0.0817, 0.438, 0.0817, 0.4175, 0.1082, 0.4175, 0.2738, 0.438, 0.3003, 0.4768, 0.3003, 0.1805, 0.3003, 0.1509, 0.3003, 0.1509, 0.3519, 0.1805, 0.3519, 0.8027, 0.4148, 0.5657, 0.4148, 0.5657, 0.4462, 0.8027, 0.4462, 0.5657, 0.4148, 0.536, 0.4148, 0.536, 0.4462, 0.5657, 0.4462, 0.4768, 0.4034, 0.4487, 0.3519, 0.4175, 0.3519, 0.4175, 0.3769, 0.438, 0.4034, 0.1805, 0.3519, 0.1509, 0.3519, 0.1509, 0.4034, 0.1805, 0.4034, 0.8027, 0.4462, 0.8027, 0.4712, 0.8231, 0.4978, 0.8619, 0.4978, 0.8338, 0.4462, 0.5657, 0.4462, 0.536, 0.4462, 0.536, 0.4978, 0.5657, 0.4978, 0.8619, 0.1131, 0.8338, 0.06159, 0.8027, 0.06159, 0.8027, 0.0866, 0.8231, 0.1131, 0.5657, 0.06159, 0.536, 0.06159, 0.536, 0.1131, 0.5657, 0.1131, 0.8027, 0.7679, 0.5657, 0.7679, 0.5657, 0.7994, 0.8027, 0.7994, 0.5657, 0.7679, 0.536, 0.7679, 0.536, 0.7994, 0.5657, 0.7994, 0.8619, 0.4978, 0.8231, 0.4978, 0.8027, 0.5243, 0.8027, 0.6898, 0.8231, 0.7164, 0.8619, 0.7164, 0.5657, 0.7164, 0.536, 0.7164, 0.536, 0.7679, 0.5657, 0.7679, 0.8619, 0.1131, 0.8231, 0.1131, 0.8027, 0.1397, 0.8027, 0.3052, 0.8231, 0.3318, 0.8619, 0.3318, 0.5657, 0.3318, 0.536, 0.3318, 0.536, 0.3833, 0.5657, 0.3833, 0.4175, 0.5955, 0.3971, 0.622, 0.4175, 0.6486, 0.438, 0.622, 0.3971, 0.4034, 0.4175, 0.43, 0.438, 0.4034, 0.4175, 0.3769, 0.8027, 0.6898, 0.7822, 0.7164, 0.8027, 0.7429, 0.8231, 0.7164, 0.7822, 0.4978, 0.8027, 0.5243, 0.8231, 0.4978, 0.8027, 0.4712, 0.4175, 0.2738, 0.3971, 0.3003, 0.4175, 0.3269, 0.438, 0.3003, 0.3971, 0.0817, 0.4175, 0.1082, 0.438, 0.0817, 0.4175, 0.05516, 0.8027, 0.3052, 0.7822, 0.3318, 0.8027, 0.3583, 0.8231, 0.3318, 0.7822, 0.1131, 0.8027, 0.1397, 0.8231, 0.1131, 0.8027, 0.0866, 0.3971, 0.622, 0.1805, 0.622, 0.1805, 0.6736, 0.4175, 0.6736, 0.4175, 0.6486, 0.536, 0.1131, 0.536, 0.3318, 0.5657, 0.3318, 0.5657, 0.1131, 0.5657, 0.4978, 0.536, 0.4978, 0.536, 0.7164, 0.5657, 0.7164, 0.1805, 0.622, 0.1805, 0.4034, 0.1509, 0.4034, 0.1509, 0.622])
me_plane_007.materials.append(mat_material_001)
me_plane_007.update()

# ---- objects
ob_room_col_001 = bpy.data.objects.new('Room-col.001', me_plane)
ob_room_col = bpy.data.objects.new('Room-col', me_plane_001)
ob_wall = bpy.data.objects.new('Wall', me_cube_001)
ob_bed = bpy.data.objects.new('Bed', me_cube_002)
ob_cupboard = bpy.data.objects.new('Cupboard', me_cube_003)
ob_cube_003 = bpy.data.objects.new('Cube.003', me_cube_004)
ob_ceiling = bpy.data.objects.new('Ceiling', me_plane_002)
ob_desk_col = bpy.data.objects.new('Desk-col', me_cube_005)
ob_tv = bpy.data.objects.new('tv', me_plane_003)
ob_plane = bpy.data.objects.new('Plane', me_plane_004)
ob_cube_001 = bpy.data.objects.new('Cube.001', me_cube_008)
ob_cube_002 = bpy.data.objects.new('Cube.002', me_cube_010)
ob_cube_004 = bpy.data.objects.new('Cube.004', me_cube_011)
ob_cube_005 = bpy.data.objects.new('Cube.005', me_cube_012)
ob_cube_006 = bpy.data.objects.new('Cube.006', me_cube_013)
ob_stove = bpy.data.objects.new('Stove', me_cube_014)
ob_toilet = bpy.data.objects.new('Toilet', me_cube_015)
ob_curtain_col = bpy.data.objects.new('Curtain-col', me_plane_005)
ob_curtain_001 = bpy.data.objects.new('Curtain.001', me_plane_006)
ob_cylinder = bpy.data.objects.new('Cylinder', me_cylinder)
ob_plane_001 = bpy.data.objects.new('Plane.001', me_plane_007)

# ---- transforms, parenting, visibility, modifiers, constraints
ob_room_col_001.location = (0.0, 0.0, 0.0)
ob_room_col.location = (0.0, 0.0, 0.0)
ob_wall.location = (7.0, 12.0, 1.0)
ob_bed.location = (7.0, 10.0, 1.0)
ob_cupboard.location = (7.0, 10.0, 8.5)
ob_cube_003.location = (4.2, 10.0, 9.0)
ob_ceiling.location = (7.0, 13.0, 11.0)
ob_desk_col.location = (-6.0, 10.0, 1.0)
ob_tv.location = (-0.5, 11.4, 8.934)
ob_tv.rotation_euler = (0.2618, -0.0, 0.0)
ob_plane.location = (3.0, -5.0, 10.0)
ob_plane.rotation_euler = (1.571, -0.0, 0.0)
ob_cube_001.location = (7.0, -3.0, 3.0)
ob_cube_002.location = (7.0, -1.3, 1.1)
ob_cube_002.rotation_euler = (0.0, -0.0, 0.3149)
ob_cube_002.scale = (0.5415, 0.5415, 0.5415)
ob_cube_004.location = (7.0, -2.6, 1.1)
ob_cube_004.rotation_euler = (0.0, -0.0, 0.1111)
ob_cube_004.scale = (0.5415, 0.5415, 0.5415)
ob_cube_005.location = (7.0, -2.0, 2.3)
ob_cube_005.rotation_euler = (0.0, -0.0, 0.02094)
ob_cube_005.scale = (0.5415, 0.5415, 0.5415)
ob_cube_006.location = (7.0, -2.0, 4.0)
ob_cube_006.rotation_euler = (0.0, -0.0, 0.02094)
ob_cube_006.scale = (0.5415, 0.5415, 0.5415)
ob_stove.location = (7.0, -2.0, 10.0)
ob_toilet.location = (7.0, -3.0, -7.3)
ob_curtain_col.location = (3.0, -5.7, 10.0)
ob_curtain_col.rotation_euler = (1.571, -0.0, 0.0)
ob_curtain_001.location = (3.0, -5.7, 10.0)
ob_curtain_001.rotation_euler = (1.571, -0.0, 0.0)
ob_cylinder.location = (1.3, -9.2, 1.3)
ob_cylinder.rotation_euler = (0.0, -0.0, -0.5805)
ob_cylinder.scale = (0.6408, 0.6408, 0.6408)
ob_plane_001.location = (-4.0, 4.0, 2.6)

# ---- collection membership
col_collection.objects.link(ob_room_col_001)
col_collection.objects.link(ob_room_col)
col_collection.objects.link(ob_wall)
col_collection.objects.link(ob_bed)
col_collection.objects.link(ob_cupboard)
col_collection.objects.link(ob_cube_003)
col_collection.objects.link(ob_ceiling)
col_collection.objects.link(ob_desk_col)
col_collection.objects.link(ob_tv)
col_collection.objects.link(ob_plane)
col_collection.objects.link(ob_cube_001)
col_collection.objects.link(ob_cube_002)
col_collection.objects.link(ob_cube_004)
col_collection.objects.link(ob_cube_005)
col_collection.objects.link(ob_cube_006)
col_collection.objects.link(ob_stove)
col_collection.objects.link(ob_toilet)
col_collection.objects.link(ob_curtain_col)
col_collection.objects.link(ob_curtain_001)
col_collection.objects.link(ob_cylinder)
col_collection.objects.link(ob_plane_001)

# ---- scene / render settings (as saved in the file)
scene.frame_start = 1; scene.frame_end = 250; scene.frame_set(1)
scene.render.engine = 'BLENDER_EEVEE_NEXT'
scene.cycles.sampling_pattern = 'TABULATED_SOBOL'
bpy.context.view_layer.update()

# ---- added for rendering (the .blend has no active camera and no usable light): camera, sun
cam_auto = bpy.data.cameras.new('AutoCamera')
cam_auto.lens = 50.0
cam_auto.sensor_width = 36.0
cam_auto.clip_end = 1000.0
ob_auto_camera = bpy.data.objects.new('AutoCamera', cam_auto)
scene.collection.objects.link(ob_auto_camera)
ob_auto_camera.location = (29.0267, -34.0521, 28.8713)
ob_auto_camera.rotation_euler = (1.09748, -7.21219e-08, 0.694738)
scene.camera = ob_auto_camera
light_auto_sun = bpy.data.lights.new('AutoSun', 'SUN')
light_auto_sun.energy = 3.0
light_auto_sun.angle = 0.0523599
ob_auto_sun = bpy.data.objects.new('AutoSun', light_auto_sun)
scene.collection.objects.link(ob_auto_sun)
ob_auto_sun.rotation_euler = (0.872665, 0.174533, 0.523599)
bpy.context.view_layer.update()
